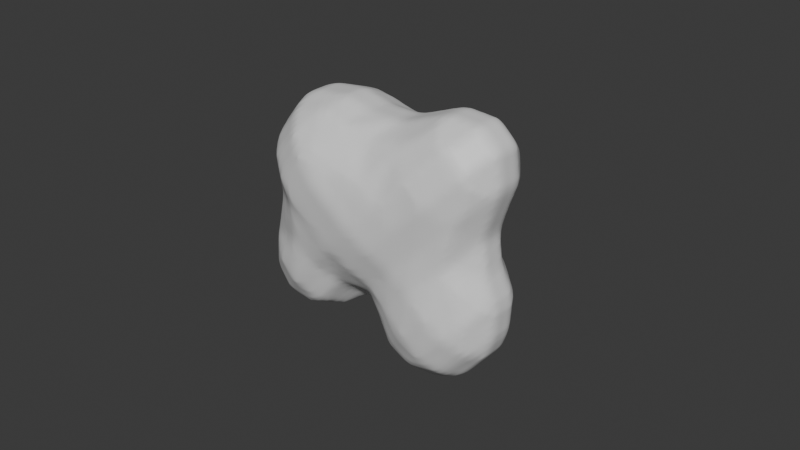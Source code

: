 # Source: paint_blob.blend  (saved by Blender 4.4.30; exported with 4.5.12 LTS)
import bpy
from mathutils import Matrix  # noqa: F401  (used for matrix-valued properties, if any)

bpy.ops.wm.read_factory_settings(use_empty=True)
scene = bpy.context.scene
scene.name = 'Scene'

# ---- collections
col_collection = bpy.data.collections.new('Collection'); scene.collection.children.link(col_collection)
col_ref = bpy.data.collections.new('Ref'); scene.collection.children.link(col_ref)
col_metaballs = bpy.data.collections.new('Metaballs'); scene.collection.children.link(col_metaballs)

# ---- materials (node trees are filled in below, after node groups)
mat_material = bpy.data.materials.new('Material')
mat_material.alpha_threshold = 0.0
mat_material.roughness = 0.5
mat_material.line_color = (0.0, 0.0, 0.0, 1.0)

# ---- material node trees
mat_material.use_nodes = True; mat_material.node_tree.nodes.clear()
_N = mat_material.node_tree.nodes; _L = mat_material.node_tree.links
n0 = _N.new('ShaderNodeOutputMaterial'); n0.name = 'Material Output'; n0.location = (300, 300)
n1 = _N.new('ShaderNodeBsdfPrincipled'); n1.name = 'Principled BSDF'; n1.location = (10, 300)
n1.inputs[3].default_value = 1.45
_L.new(n1.outputs[0], n0.inputs[0])
n0.is_active_output = True

# ---- world
world_world = bpy.data.worlds.new('World'); scene.world = world_world
world_world.use_nodes = True; world_world.node_tree.nodes.clear()
_N = world_world.node_tree.nodes; _L = world_world.node_tree.links
n0 = _N.new('ShaderNodeOutputWorld'); n0.name = 'World Output'; n0.location = (300, 300)
n1 = _N.new('ShaderNodeBackground'); n1.name = 'Background'; n1.location = (10, 300)
n1.inputs[0].default_value = (0.05088, 0.05088, 0.05088, 1.0)
_L.new(n1.outputs[0], n0.inputs[0])
n0.is_active_output = True
world_world.color = (0.05088, 0.05088, 0.05088)
world_world.sun_shadow_jitter_overblur = 0.0

# ---- meshes
me_blob = bpy.data.meshes.new('Blob')
me_blob.from_pydata([(1.75, 0.75, 0.7403), (2.25, 0.75, 0.4994), (2.25, 0.25, 0.6645), (2.018, 0.25, 0.7834), (1.75, 0.6859, 0.7834), (1.75, 1.25, 0.291), (1.767, 1.25, 0.2834), (2.25, 1.011, 0.2834), (2.25, 1.086, -0.2166), (1.949, 1.25, -0.2166), (1.75, 1.25, -0.3594), (1.75, 0.8139, -0.7166), (1.863, 0.75, -0.7166), (2.25, 0.75, -0.5584), (1.75, 0.75, -0.7466), (1.25, 0.75, -0.9369), (1.25, 1.03, -0.7166), (0.7502, 0.8796, -1.217), (0.9047, 0.75, -1.217), (0.7502, 1.187, -0.7166), (0.2502, 1.099, -1.217), (0.2502, 1.24, -0.7166), (-0.2498, 1.095, -1.217), (-0.2498, 1.162, -0.7166), (0.2502, 1.25, -0.6722), (0.05551, 1.25, -0.2166), (-0.2498, 1.147, -0.2166), (0.2502, 1.304, -0.2166), (0.2502, 1.25, 0.03583), (0.7502, 1.374, -0.2166), (0.7502, 1.287, 0.2834), (0.6044, 1.25, 0.2834), (0.7502, 1.25, 0.3677), (0.2502, 1.137, 0.2834), (0.7502, 1.14, 0.7834), (0.2502, 1.079, 0.7834), (1.25, 1.25, 0.4098), (1.25, 1.025, 0.7834), (1.25, 0.75, 1.22), (1.196, 0.75, 1.283), (0.7502, 1.012, 1.283), (0.7502, 0.75, 1.609), (1.25, 0.6944, 1.283), (1.687, 0.75, 0.7834), (1.75, 0.25, 0.995), (1.496, 0.25, 1.283), (1.25, 0.25, 1.553), (-0.2498, 0.9271, 0.2834), (-0.2498, 0.7845, 0.7834), (-0.7498, 0.75, 0.3628), (-0.7498, 0.8184, 0.2834), (-0.2887, 0.75, 0.7834), (-0.2498, 0.8455, 1.283), (-0.3611, 0.75, 1.283), (-0.2498, 0.75, 1.468), (0.2502, 1.053, 1.283), (0.2502, 0.75, 1.68), (-0.2498, 0.25, 1.763), (0.2502, 0.5667, 1.783), (-0.2039, 0.25, 1.783), (0.2502, 0.25, 1.881), (0.2502, -0.25, 1.881), (-0.2039, -0.25, 1.783), (0.2502, -0.5667, 1.783), (0.7502, -0.25, 1.818), (0.7502, -0.3895, 1.783), (0.8477, -0.25, 1.783), (0.7502, -0.75, 1.609), (1.25, -0.25, 1.553), (1.25, -0.6944, 1.283), (1.196, -0.75, 1.283), (1.25, -0.75, 1.22), (0.7502, -1.14, 0.7834), (0.7502, -1.012, 1.283), (1.25, -1.025, 0.7834), (1.687, -0.75, 0.7834), (0.2502, -1.079, 0.7834), (0.2502, -1.053, 1.283), (-0.2498, -0.7893, 0.7834), (-0.2498, -0.8455, 1.283), (-0.2498, -0.75, 1.468), (0.2502, -0.75, 1.68), (-0.2498, -1.114, 0.2834), (0.2502, -1.245, 0.2834), (-0.2498, -1.232, -0.2166), (0.2502, -1.25, 0.2712), (-0.1872, -1.25, -0.2166), (-0.2498, -1.162, -0.7166), (0.2502, -1.25, -0.6722), (0.2502, -1.24, -0.7166), (-0.2498, -1.095, -1.217), (0.2502, -1.099, -1.217), (-0.2498, -0.835, -1.717), (0.2502, -0.835, -1.717), (-0.2498, -0.75, -1.802), (0.2502, -0.75, -1.802), (0.2502, -0.25, -2.062), (-0.2498, -0.25, -2.062), (0.4412, -0.75, -1.717), (0.7502, -0.441, -1.717), (0.7502, -0.25, -1.802), (0.7502, -0.75, -1.419), (0.7502, 0.25, -1.802), (0.2502, 0.25, -2.062), (0.8352, -0.25, -1.717), (0.8352, 0.25, -1.717), (1.207, -0.25, -1.217), (1.207, 0.25, -1.217), (0.7502, 0.441, -1.717), (-0.7498, -0.25, -1.802), (-0.7498, -0.441, -1.717), (-0.4409, -0.75, -1.717), (-0.2498, 0.25, -2.062), (-0.7498, 0.25, -1.802), (-0.2498, 0.75, -1.802), (-0.4409, 0.75, -1.717), (-0.7498, 0.441, -1.717), (-0.7498, 0.75, -1.409), (-0.8556, 0.75, -1.217), (-1.213, 0.25, -1.217), (-0.8349, 0.25, -1.717), (-1.25, 0.25, -1.183), (-1.25, 0.75, -0.7947), (-0.7498, 0.8423, -1.217), (-0.7498, 0.9785, -0.7166), (-1.25, 0.804, -0.7166), (-0.7498, 1.013, -0.2166), (-1.25, 0.9909, -0.2166), (-1.75, 0.75, -0.6602), (-1.448, 0.75, -0.7166), (-1.75, 1.023, -0.2166), (-1.75, 0.6843, -0.7166), (-2.25, 0.75, -0.4919), (-2.25, 0.448, -0.7166), (-2.25, 0.25, -0.7894), (-1.75, 0.25, -0.9299), (-2.25, -0.25, -0.7894), (-1.75, -0.25, -0.9299), (-2.25, -0.448, -0.7166), (-1.75, -0.6843, -0.7166), (-1.448, -0.75, -0.7166), (-1.25, -0.75, -0.7947), (-1.25, -0.25, -1.183), (-1.25, -0.804, -0.7166), (-1.75, -0.75, -0.6602), (-1.75, -1.023, -0.2166), (-1.25, -0.9909, -0.2166), (-2.25, -0.75, -0.4919), (-2.25, -0.9155, -0.2166), (-2.25, -0.9275, 0.2834), (-1.75, -1.006, 0.2834), (-2.25, -0.75, 0.5936), (-1.75, -0.75, 0.673), (-2.25, -0.5172, 0.7834), (-1.75, -0.6055, 0.7834), (-2.25, -0.25, 0.8909), (-1.75, -0.25, 0.9313), (-2.25, 0.25, 0.8909), (-1.75, 0.25, 0.9313), (-2.25, 0.5172, 0.7834), (-1.75, 0.6055, 0.7834), (-2.25, 0.75, 0.5936), (-1.75, 0.75, 0.673), (-2.25, 0.9275, 0.2834), (-1.75, 1.006, 0.2834), (-2.25, 0.9155, -0.2166), (-2.605, 0.75, 0.2834), (-2.551, 0.75, -0.2166), (-1.25, 0.9301, 0.2834), (-1.25, 0.75, 0.5501), (-2.548, 0.25, 0.7834), (-2.548, -0.25, 0.7834), (-1.25, -0.25, 0.8358), (-1.25, -0.4004, 0.7834), (-0.7498, -0.25, 0.8437), (-0.7498, -0.3045, 0.7834), (-1.25, -0.75, 0.5501), (-0.7498, -0.75, 0.4493), (-0.2944, -0.75, 0.7834), (-0.6501, -0.25, 1.283), (-0.3611, -0.75, 1.283), (-0.2498, -0.25, 1.763), (-0.7498, 0.25, 0.8436), (-0.6501, 0.25, 1.283), (-2.75, -0.25, 0.6515), (-2.605, -0.75, 0.2834), (-2.75, -0.6305, 0.2834), (-2.75, -0.5654, -0.2166), (-2.551, -0.75, -0.2166), (-2.75, -0.25, -0.4601), (-2.402, -0.25, -0.7166), (-2.402, 0.25, -0.7166), (-2.75, 0.25, -0.4601), (-2.93, 0.25, -0.2166), (-2.93, -0.25, -0.2166), (-2.75, 0.5654, -0.2166), (-2.75, 0.6305, 0.2834), (-2.993, 0.25, 0.2834), (-2.75, 0.25, 0.6515), (-2.993, -0.25, 0.2834), (-0.8556, -0.75, -1.217), (-1.213, -0.25, -1.217), (-0.7498, -0.75, -1.409), (-0.8349, -0.25, -1.717), (-0.7498, -0.8423, -1.217), (-0.2498, 0.835, -1.717), (0.2502, 0.75, -1.802), (0.2502, 0.835, -1.717), (0.4412, 0.75, -1.717), (0.7502, -0.8796, -1.217), (0.9047, -0.75, -1.217), (0.2502, -1.345, -0.2166), (0.7502, -1.374, -0.2166), (0.7502, -1.25, -0.5878), (1.25, -1.401, -0.2166), (1.25, -1.25, -0.4829), (0.7502, -1.293, 0.2834), (1.25, -1.334, 0.2834), (0.7502, -1.25, 0.376), (1.25, -1.25, 0.4098), (1.75, -1.25, 0.291), (1.75, -1.256, 0.2834), (1.767, -1.25, 0.2834), (1.75, -1.323, -0.2166), (1.949, -1.25, -0.2166), (1.75, -1.25, -0.3594), (2.25, -1.086, -0.2166), (2.25, -0.75, -0.5584), (1.863, -0.75, -0.7166), (1.75, -0.8139, -0.7166), (2.25, -0.2821, -0.7166), (1.75, -0.75, -0.7466), (2.25, -0.25, -0.7225), (1.75, -0.25, -0.8866), (2.263, -0.25, -0.7166), (2.263, 0.25, -0.7166), (2.25, 0.25, -0.7225), (2.75, -0.25, -0.361), (2.75, 0.25, -0.361), (2.25, 0.2821, -0.7166), (2.75, 0.507, -0.2166), (2.605, 0.75, -0.2166), (2.75, 0.3311, 0.2834), (2.527, 0.75, 0.2834), (2.837, 0.25, -0.2166), (2.774, 0.25, 0.2834), (2.75, 0.25, 0.3117), (2.75, -0.25, 0.3117), (2.774, -0.25, 0.2834), (2.75, -0.3311, 0.2834), (2.75, -0.507, -0.2166), (2.837, -0.25, -0.2166), (2.605, -0.75, -0.2166), (2.527, -0.75, 0.2834), (2.25, -1.011, 0.2834), (2.25, -0.75, 0.4994), (2.25, -0.25, 0.6645), (1.75, -0.75, 0.7403), (1.75, -0.6859, 0.7834), (2.018, -0.25, 0.7834), (1.75, -0.25, 0.995), (1.25, -0.75, -0.9369), (1.25, -0.25, -1.176), (0.3111, -1.25, 0.2834), (1.25, -1.03, -0.7166), (0.7502, -1.187, -0.7166), (-0.7498, -0.9785, -0.7166), (-0.7498, -1.049, -0.2166), (1.496, -0.25, 1.283), (0.8477, 0.25, 1.783), (0.7502, 0.3895, 1.783), (-0.7498, 0.3044, 0.7834), (-1.25, 0.25, 0.8358), (-1.25, 0.4004, 0.7834), (1.25, 1.334, 0.2834), (1.25, 1.401, -0.2166), (0.7502, 1.25, -0.5878), (1.25, 1.25, -0.4829), (1.75, 1.323, -0.2166), (1.75, 1.256, 0.2834), (1.75, 0.25, -0.8866), (1.25, 0.25, -1.176), (0.7502, 0.25, 1.818), (-0.7498, -0.9129, 0.2834), (0.7502, 0.75, -1.419), (-1.25, -0.9301, 0.2834)], [], [(3, 2, 1, 0), (4, 3, 0), (7, 6, 5, 0), (1, 7, 0), (9, 6, 7, 8), (13, 12, 11, 10), (9, 8, 13, 10), (11, 12, 14), (16, 11, 14, 15), (16, 15, 18, 17), (19, 16, 17), (21, 19, 17, 20), (23, 21, 20, 22), (25, 24, 21, 23), (26, 25, 23), (25, 27, 24), (27, 25, 28), (30, 29, 27, 28), (31, 30, 28), (30, 31, 32), (34, 32, 31, 33), (35, 34, 33), (34, 37, 36, 32), (39, 38, 37, 34), (40, 39, 34), (39, 40, 41), (39, 42, 38), (44, 4, 43, 38), (42, 45, 44, 38), (45, 42, 46), (48, 35, 33, 47), (48, 47, 50, 49), (51, 48, 49), (51, 53, 52, 48), (52, 53, 54), (56, 55, 52, 54), (58, 56, 54, 57), (59, 58, 57), (58, 59, 60), (60, 59, 62, 61), (62, 63, 61), (63, 65, 64, 61), (65, 66, 64), (68, 66, 65, 67), (70, 69, 68, 67), (69, 70, 71), (71, 70, 73, 72), (74, 71, 72), (74, 75, 71), (72, 73, 77, 76), (76, 77, 79, 78), (79, 77, 81, 80), (83, 76, 78, 82), (85, 83, 82, 84), (86, 85, 84), (88, 86, 84, 87), (89, 88, 87), (91, 89, 87, 90), (93, 91, 90, 92), (95, 93, 92, 94), (97, 96, 95, 94), (100, 99, 98, 95), (96, 100, 95), (98, 99, 101), (103, 102, 100, 96), (102, 105, 104, 100), (105, 107, 106, 104), (108, 105, 102), (104, 99, 100), (94, 111, 110, 109), (97, 94, 109), (113, 112, 97, 109), (115, 114, 112, 113), (116, 115, 113), (115, 116, 117), (120, 119, 118, 117), (116, 120, 117), (122, 118, 119, 121), (124, 123, 118, 122), (125, 124, 122), (127, 126, 124, 125), (127, 125, 129, 128), (130, 127, 128), (129, 131, 128), (128, 131, 133, 132), (133, 131, 135, 134), (134, 135, 137, 136), (137, 139, 138, 136), (141, 140, 139, 137), (142, 141, 137), (143, 140, 141), (143, 146, 145, 144), (140, 143, 144), (144, 145, 148, 147), (145, 150, 149, 148), (149, 150, 152, 151), (152, 154, 153, 151), (153, 154, 156, 155), (156, 158, 157, 155), (158, 160, 159, 157), (159, 160, 162, 161), (162, 164, 163, 161), (163, 164, 130, 165), (167, 166, 163, 165), (167, 165, 132), (169, 168, 164, 162), (163, 166, 161), (159, 170, 157), (157, 170, 171, 155), (154, 173, 172, 156), (173, 175, 174, 172), (177, 175, 173, 176), (178, 175, 177), (178, 180, 179, 174), (175, 178, 174), (181, 179, 180, 80), (179, 183, 182, 174), (171, 153, 155), (176, 173, 154, 152), (151, 153, 171, 184), (186, 185, 151, 184), (188, 185, 186, 187), (147, 188, 187, 189), (190, 138, 147, 189), (192, 191, 190, 189), (194, 193, 192, 189), (193, 195, 192), (193, 197, 196, 195), (196, 197, 198), (198, 197, 199, 184), (187, 194, 189), (186, 199, 194, 187), (199, 186, 184), (148, 188, 147), (142, 201, 200, 141), (201, 203, 110, 202), (200, 201, 202), (204, 200, 202), (138, 190, 136), (132, 133, 191, 192), (195, 167, 132, 192), (165, 130, 128, 132), (129, 125, 122), (121, 119, 201, 142), (115, 205, 114), (205, 207, 206, 114), (207, 208, 206), (114, 206, 103, 112), (203, 120, 113, 109), (110, 203, 109), (92, 111, 94), (101, 209, 91, 93), (98, 101, 93), (210, 209, 101), (92, 90, 204, 202), (111, 92, 202), (211, 86, 88), (213, 212, 211, 88), (215, 214, 212, 213), (214, 217, 216, 212), (216, 217, 219, 218), (217, 221, 220, 219), (221, 222, 220), (224, 222, 221, 223), (224, 223, 225), (227, 226, 224, 225), (229, 228, 227, 225), (228, 230, 227), (232, 230, 228, 231), (233, 232, 231), (234, 230, 232), (236, 235, 234, 232), (234, 235, 238, 237), (238, 235, 239, 13), (241, 240, 238, 13), (241, 243, 242, 240), (242, 245, 244, 240), (245, 242, 246), (248, 245, 246, 247), (249, 248, 247), (251, 248, 249, 250), (251, 250, 237), (249, 253, 252, 250), (252, 253, 254, 226), (254, 253, 255), (249, 247, 256, 255), (253, 249, 255), (256, 259, 258, 257), (255, 256, 257), (258, 259, 260), (259, 3, 44, 260), (258, 75, 257), (247, 246, 2, 256), (240, 244, 238), (238, 244, 251, 237), (239, 235, 236), (262, 233, 231, 261), (210, 106, 262, 261), (237, 250, 252, 227), (230, 234, 237, 227), (252, 226, 227), (263, 216, 218), (265, 264, 215, 213), (225, 223, 214, 215), (87, 84, 267, 266), (263, 83, 85), (79, 180, 178, 78), (260, 268, 69, 71), (75, 258, 260, 71), (46, 269, 66, 68), (69, 268, 68), (58, 270, 41, 56), (53, 51, 271, 182), (183, 53, 182), (182, 271, 273, 272), (49, 50, 168, 169), (36, 274, 30, 32), (30, 274, 275, 29), (29, 275, 277, 276), (275, 278, 10, 277), (124, 23, 22, 123), (239, 12, 13), (8, 241, 13), (10, 11, 16, 277), (279, 6, 9, 278), (6, 279, 5), (243, 7, 1), (43, 0, 5, 36), (37, 43, 36), (242, 243, 1, 2), (246, 242, 2), (43, 4, 0), (7, 243, 241, 8), (12, 239, 236, 280), (14, 12, 280), (2, 3, 259, 256), (244, 245, 248, 251), (280, 236, 232, 233), (254, 255, 257, 220), (222, 254, 220), (254, 222, 224, 226), (228, 229, 231), (274, 279, 278, 275), (15, 14, 280, 281), (281, 280, 233, 262), (231, 229, 264, 261), (52, 55, 35, 48), (33, 28, 25, 26), (47, 33, 26), (22, 20, 207, 205), (86, 211, 85), (269, 270, 282), (46, 42, 39, 41), (270, 269, 46, 41), (278, 9, 10), (66, 269, 282, 64), (268, 45, 46, 68), (73, 70, 67), (282, 270, 58, 60), (41, 40, 55, 56), (27, 29, 276, 24), (67, 65, 63, 81), (77, 73, 67, 81), (54, 53, 183, 57), (62, 59, 57, 181), (57, 183, 179, 181), (63, 62, 181, 80), (81, 63, 80), (180, 79, 80), (43, 37, 38), (107, 18, 15, 281), (44, 45, 268, 260), (106, 107, 281, 262), (219, 74, 72, 218), (223, 221, 217, 214), (261, 264, 265, 209), (210, 261, 209), (55, 40, 34, 35), (212, 216, 263, 85), (211, 212, 85), (209, 265, 89, 91), (271, 51, 49), (168, 50, 126, 127), (118, 123, 117), (174, 182, 272, 172), (201, 119, 120, 203), (82, 78, 178, 177), (283, 82, 177), (84, 82, 283, 267), (90, 87, 266, 204), (5, 279, 274, 36), (277, 16, 19, 276), (17, 18, 284), (3, 4, 44), (107, 105, 108, 284), (18, 107, 284), (108, 208, 284), (257, 75, 74, 219), (220, 257, 219), (264, 229, 225, 215), (104, 106, 210, 101), (99, 104, 101), (33, 31, 28), (276, 19, 21, 24), (17, 284, 208, 207), (20, 17, 207), (208, 108, 102, 103), (206, 208, 103), (218, 72, 76, 83), (263, 218, 83), (89, 265, 213, 88), (98, 93, 95), (126, 26, 23, 124), (272, 273, 160, 158), (120, 116, 113), (266, 267, 146, 143), (110, 111, 202), (273, 271, 49, 169), (50, 47, 26, 126), (22, 205, 115, 117), (123, 22, 117), (64, 282, 60, 61), (112, 103, 96, 97), (285, 283, 177, 176), (267, 283, 285, 146), (204, 266, 143, 141), (200, 204, 141), (160, 273, 169, 162), (164, 168, 127, 130), (129, 122, 121, 135), (131, 129, 135), (172, 272, 158, 156), (135, 121, 142, 137), (150, 285, 176, 152), (146, 285, 150, 145), (139, 140, 144), (161, 166, 196, 198), (170, 159, 161, 198), (196, 166, 167, 195), (191, 133, 134), (171, 170, 198, 184), (199, 197, 193, 194), (190, 191, 134, 136), (185, 149, 151), (149, 185, 188, 148), (138, 139, 144, 147)])
me_blob.polygons.foreach_set('use_smooth', [True] * 346)
me_blob.materials.append(mat_material)
me_blob.update()

# ---- objects
ob_blob = bpy.data.objects.new('Blob', me_blob)
ob_empty = bpy.data.objects.new('Empty', None)
ob_mball = bpy.data.objects.new('Mball', None)
ob_mball_001 = bpy.data.objects.new('Mball.001', None)
ob_mball_002 = bpy.data.objects.new('Mball.002', None)
ob_mball_003 = bpy.data.objects.new('Mball.003', None)
ob_mball_004 = bpy.data.objects.new('Mball.004', None)

# ---- transforms, parenting, visibility, modifiers, constraints
ob_blob.location = (-1.192e-07, 0.0, -5.96e-08)
ob_blob.rotation_euler = (-3.206e-07, -2.376, 1.29e-07)
ob_blob.scale = (0.8767, 0.8767, 1.39)
_m = ob_blob.modifiers.new('Remesh', 'REMESH')
_m.octree_depth = 3
_m.use_smooth_shade = True
_m = ob_blob.modifiers.new('Subdivision', 'SUBSURF')
_m.levels = 2
ob_empty.location = (0.0, 0.0, 0.0)
ob_empty.rotation_euler = (1.571, -0.0, -0.0)
ob_empty.empty_display_type = 'IMAGE'
ob_empty.empty_display_size = 5.0
ob_empty.use_empty_image_alpha = True
ob_empty.color = (1.0, 1.0, 1.0, 0.0)
ob_mball.location = (-0.05169, -0.1987, -0.01292)
ob_mball.scale = (0.6367, 0.6367, 0.6367)
ob_mball.empty_image_offset = (0.0, 0.0)
ob_mball_001.location = (-0.7249, -1.3e-07, 0.7739)
ob_mball_001.rotation_euler = (7.224e-08, -0.8628, -1.569e-07)
ob_mball_001.scale = (1.089, 1.089, 1.293)
ob_mball_001.empty_image_offset = (0.0, 0.0)
ob_mball_002.location = (1.073, 1.114e-07, -1.034)
ob_mball_002.rotation_euler = (-2.775e-07, -2.789, 4.939e-08)
ob_mball_002.scale = (1.0, 0.8022, 1.187)
ob_mball_002.empty_image_offset = (0.0, 0.0)
ob_mball_003.location = (-1.343, 8.662e-08, -0.8385)
ob_mball_003.rotation_euler = (-2.775e-07, -2.789, 4.939e-08)
ob_mball_003.scale = (0.8318, 0.8318, 0.9878)
ob_mball_003.empty_image_offset = (0.0, 0.0)
ob_mball_004.location = (0.9305, -1.302e-07, 0.9693)
ob_mball_004.rotation_euler = (-3.206e-07, -2.376, 1.29e-07)
ob_mball_004.scale = (0.8767, 0.8767, 1.39)
ob_mball_004.empty_image_offset = (0.0, 0.0)

# ---- collection membership
col_collection.objects.link(ob_blob)
col_ref.objects.link(ob_empty)
col_metaballs.objects.link(ob_mball)
col_metaballs.objects.link(ob_mball_001)
col_metaballs.objects.link(ob_mball_002)
col_metaballs.objects.link(ob_mball_003)
col_metaballs.objects.link(ob_mball_004)
def _layer_coll(name, lc=None):
    lc = lc or bpy.context.view_layer.layer_collection
    for c in lc.children:
        if c.name == name: return c
        r = _layer_coll(name, c)
        if r: return r
_layer_coll('Metaballs').exclude = True

# ---- scene / render settings (as saved in the file)
scene.frame_start = 1; scene.frame_end = 250; scene.frame_set(1)
scene.render.engine = 'BLENDER_EEVEE_NEXT'
bpy.context.view_layer.update()

# ---- added for rendering (the .blend has no active camera and no usable light): camera, sun
cam_auto = bpy.data.cameras.new('AutoCamera')
cam_auto.lens = 50.0
cam_auto.sensor_width = 36.0
cam_auto.clip_end = 1000.0
ob_auto_camera = bpy.data.objects.new('AutoCamera', cam_auto)
scene.collection.objects.link(ob_auto_camera)
ob_auto_camera.location = (10.2398, -12.1157, 8.11541)
ob_auto_camera.rotation_euler = (1.09748, -7.21219e-08, 0.694738)
scene.camera = ob_auto_camera
light_auto_sun = bpy.data.lights.new('AutoSun', 'SUN')
light_auto_sun.energy = 3.0
light_auto_sun.angle = 0.0523599
ob_auto_sun = bpy.data.objects.new('AutoSun', light_auto_sun)
scene.collection.objects.link(ob_auto_sun)
ob_auto_sun.rotation_euler = (0.872665, 0.174533, 0.523599)
bpy.context.view_layer.update()
